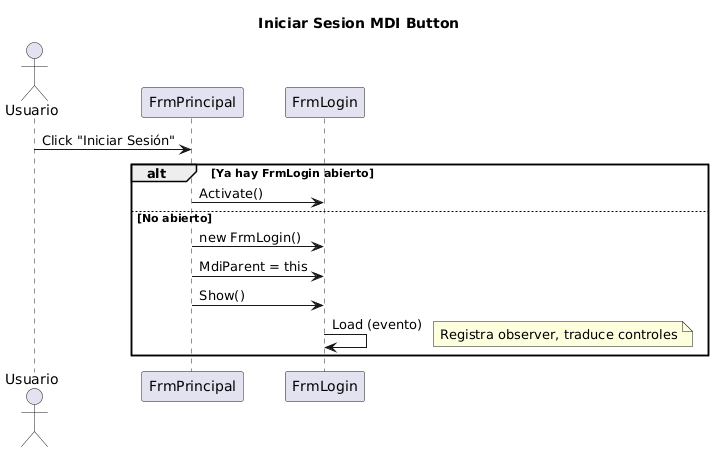

The diagram above was rendered by PlantUML. Its source (embedded in the PNG):
@startuml
title Iniciar Sesion MDI Button

actor Usuario as U
participant FrmPrincipal as FP
participant FrmLogin as FL

U -> FP : Click "Iniciar Sesión"
alt Ya hay FrmLogin abierto
    FP -> FL : Activate()
else No abierto
    FP -> FL : new FrmLogin()
    FP -> FL : MdiParent = this
    FP -> FL : Show()
    FL -> FL : Load (evento)
    note right: Registra observer, traduce controles
end
@enduml